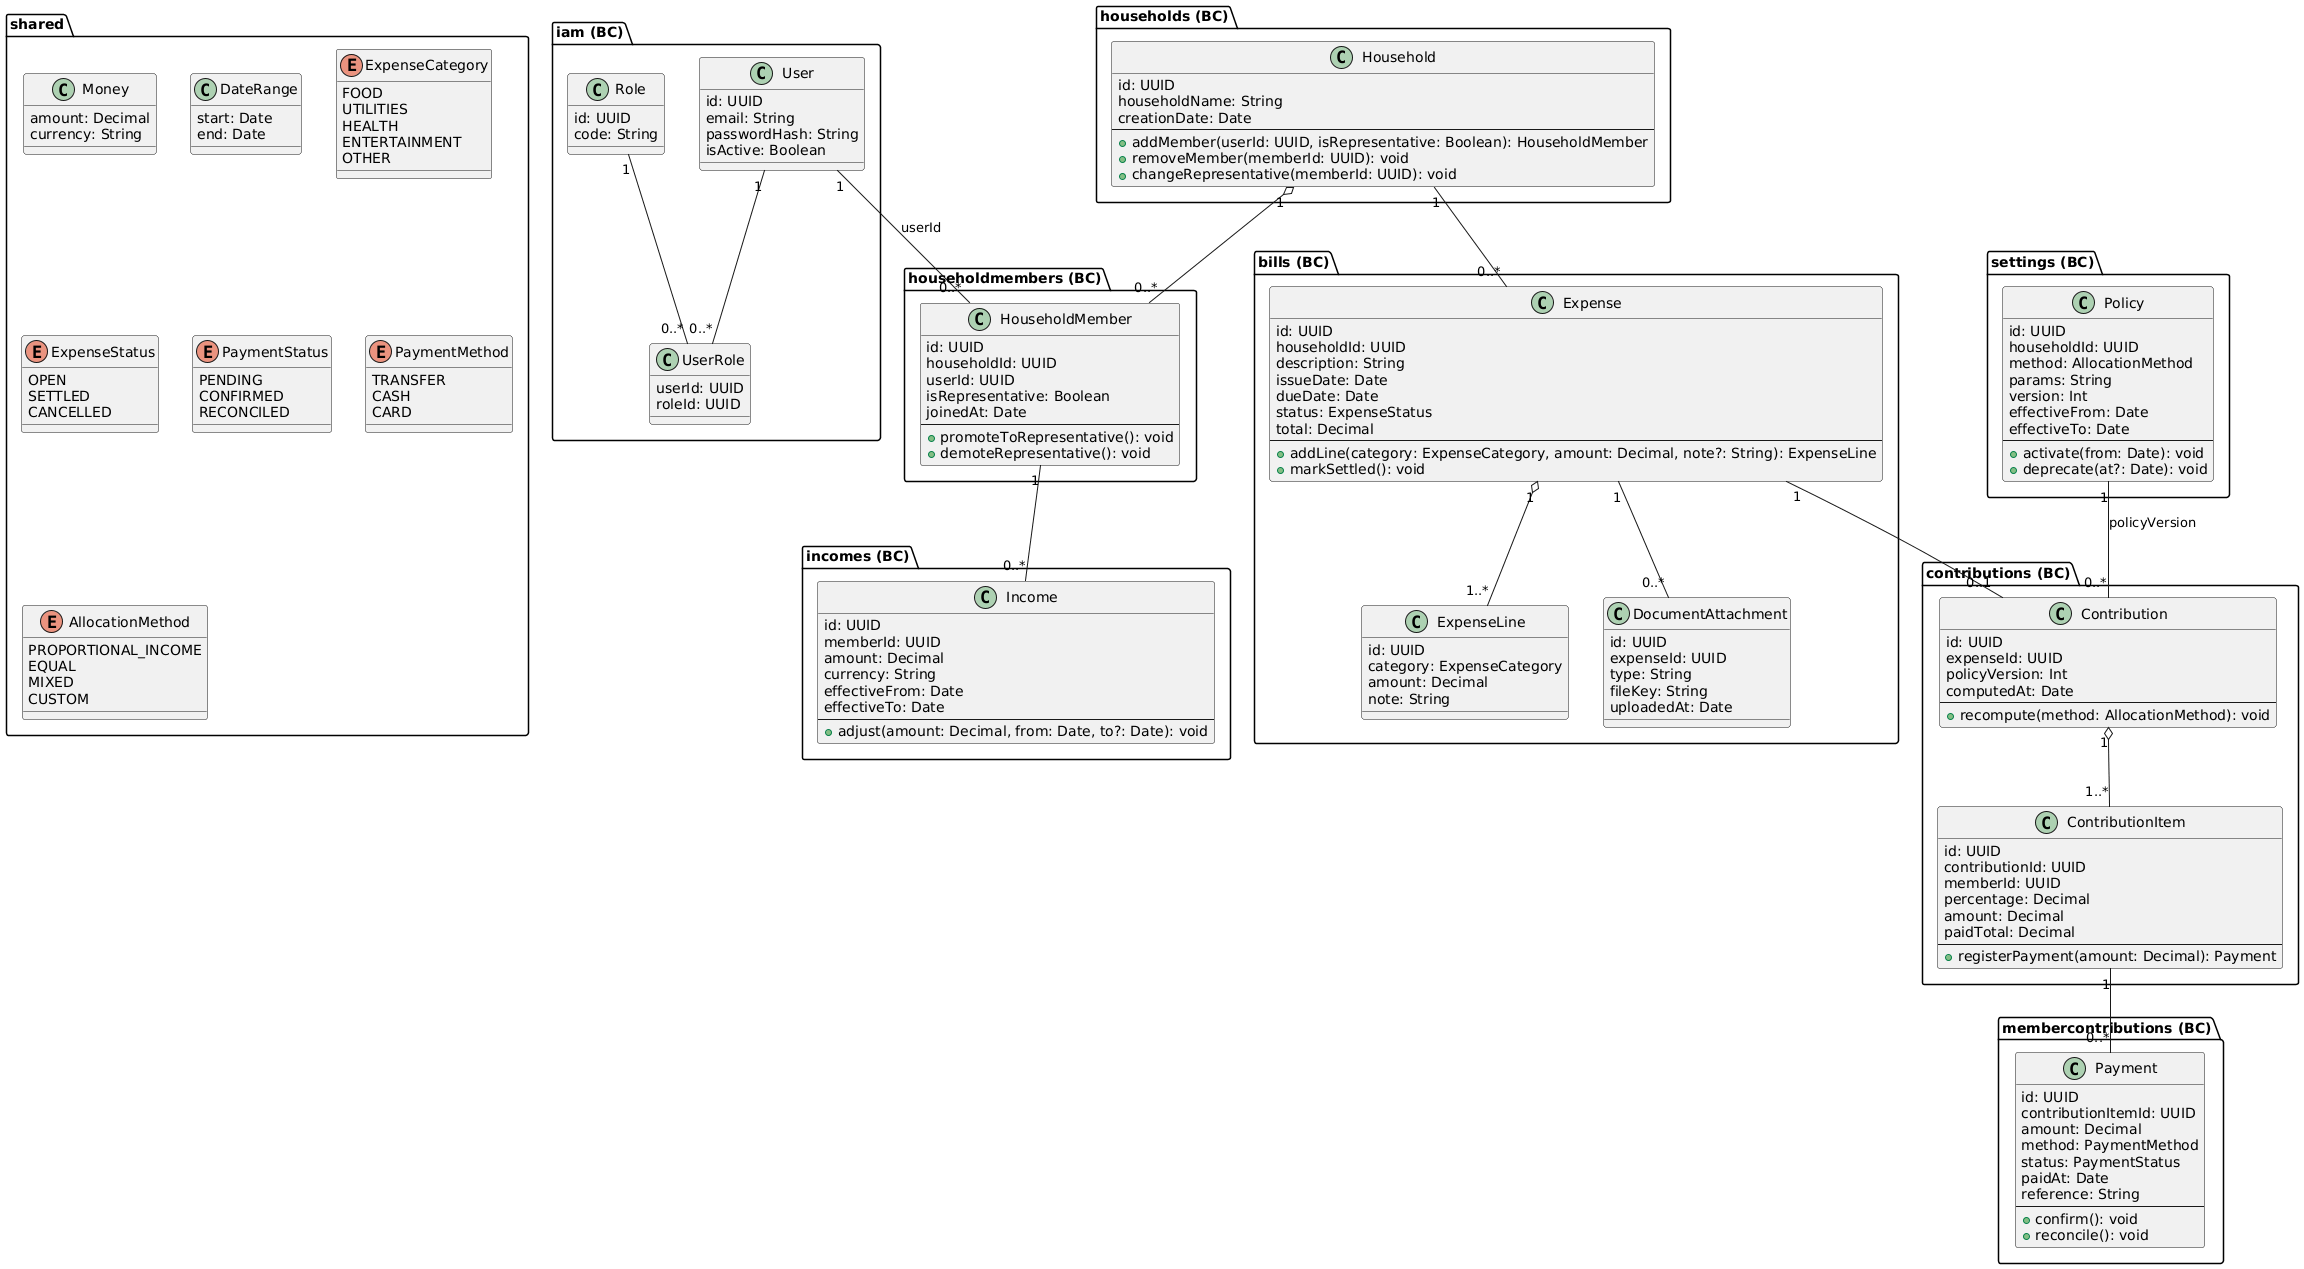

The diagram above was rendered by PlantUML. Its source (embedded in the PNG):
@startuml
' ====================================================
' HARMONIX - CLASS DIAGRAM (por Bounded Contexts)
' ====================================================

' ---- Shared (Value Objects / Enums) -----------------
package "shared" {
  class Money {
    amount: Decimal
    currency: String
  }

  class DateRange {
    start: Date
    end: Date
  }

  enum ExpenseCategory {
    FOOD
    UTILITIES
    HEALTH
    ENTERTAINMENT
    OTHER
  }

  enum ExpenseStatus {
    OPEN
    SETTLED
    CANCELLED
  }

  enum PaymentStatus {
    PENDING
    CONFIRMED
    RECONCILED
  }

  enum PaymentMethod {
    TRANSFER
    CASH
    CARD
  }

  enum AllocationMethod {
    PROPORTIONAL_INCOME
    EQUAL
    MIXED
    CUSTOM
  }
}

' ---- IAM -------------------------------------------
package "iam (BC)" {
  class User {
    id: UUID
    email: String
    passwordHash: String
    isActive: Boolean
  }

  class Role {
    id: UUID
    code: String
  }

  class UserRole {
    userId: UUID
    roleId: UUID
  }

  User "1" -- "0..*" UserRole
  Role "1" -- "0..*" UserRole
}

' ---- Households ------------------------------------
package "households (BC)" {
  class Household {
    id: UUID
    householdName: String
    creationDate: Date
    --
    + addMember(userId: UUID, isRepresentative: Boolean): HouseholdMember
    + removeMember(memberId: UUID): void
    + changeRepresentative(memberId: UUID): void
  }
}

' ---- Household Members -----------------------------
package "householdmembers (BC)" {
  class HouseholdMember {
    id: UUID
    householdId: UUID
    userId: UUID
    isRepresentative: Boolean
    joinedAt: Date
    --
    + promoteToRepresentative(): void
    + demoteRepresentative(): void
  }
}

' ---- Incomes ---------------------------------------
package "incomes (BC)" {
  class Income {
    id: UUID
    memberId: UUID
    amount: Decimal
    currency: String
    effectiveFrom: Date
    effectiveTo: Date
    --
    + adjust(amount: Decimal, from: Date, to?: Date): void
  }
}

' ---- Bills -----------------------------------------
package "bills (BC)" {
  class Expense {
    id: UUID
    householdId: UUID
    description: String
    issueDate: Date
    dueDate: Date
    status: ExpenseStatus
    total: Decimal
    --
    + addLine(category: ExpenseCategory, amount: Decimal, note?: String): ExpenseLine
    + markSettled(): void
  }

  class ExpenseLine {
    id: UUID
    category: ExpenseCategory
    amount: Decimal
    note: String
  }

  class DocumentAttachment {
    id: UUID
    expenseId: UUID
    type: String
    fileKey: String
    uploadedAt: Date
  }
}

' ---- Contributions ---------------------------------
package "contributions (BC)" {
  class Contribution {
    id: UUID
    expenseId: UUID
    policyVersion: Int
    computedAt: Date
    --
    + recompute(method: AllocationMethod): void
  }

  class ContributionItem {
    id: UUID
    contributionId: UUID
    memberId: UUID
    percentage: Decimal
    amount: Decimal
    paidTotal: Decimal
    --
    + registerPayment(amount: Decimal): Payment
  }
}

' ---- Member Contributions --------------------------
package "membercontributions (BC)" {
  class Payment {
    id: UUID
    contributionItemId: UUID
    amount: Decimal
    method: PaymentMethod
    status: PaymentStatus
    paidAt: Date
    reference: String
    --
    + confirm(): void
    + reconcile(): void
  }
}

' ---- Settings / Policies ---------------------------
package "settings (BC)" {
  class Policy {
    id: UUID
    householdId: UUID
    method: AllocationMethod
    params: String
    version: Int
    effectiveFrom: Date
    effectiveTo: Date
    --
    + activate(from: Date): void
    + deprecate(at?: Date): void
  }
}

' ================== RELATIONS ==================
Household "1" o-- "0..*" HouseholdMember
Household "1" -- "0..*" Expense
Expense "1" o-- "1..*" ExpenseLine
Expense "1" -- "0..*" DocumentAttachment

HouseholdMember "1" -- "0..*" Income

Expense "1" -- "0..1" Contribution
Contribution "1" o-- "1..*" ContributionItem
ContributionItem "1" -- "0..*" Payment

' Conexiones cruzadas (IDs / eventos, no FK duro)
User "1" -- "0..*" HouseholdMember : userId
Policy "1" -- "0..*" Contribution : policyVersion
@enduml